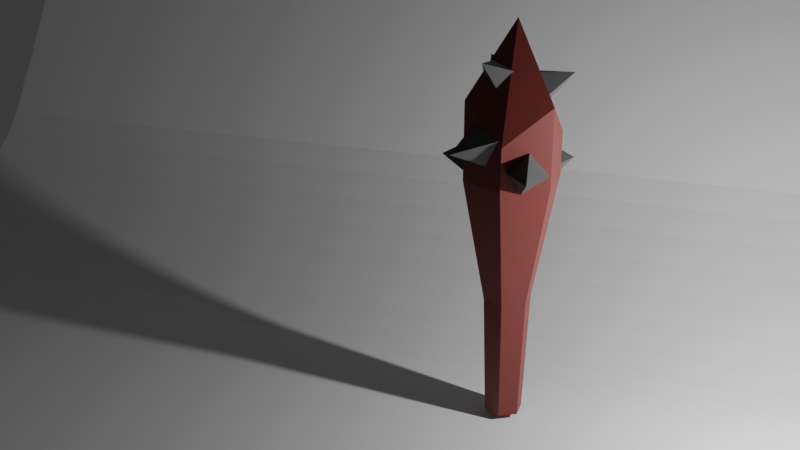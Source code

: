 # Source: spikey_club.blend  (saved by Blender 4.2.67; exported with 4.5.12 LTS)
import bpy
from mathutils import Matrix  # noqa: F401  (used for matrix-valued properties, if any)

bpy.ops.wm.read_factory_settings(use_empty=True)
scene = bpy.context.scene
scene.name = 'Scene'

# ---- collections
col_collection = bpy.data.collections.new('Collection'); scene.collection.children.link(col_collection)

# ---- materials (node trees are filled in below, after node groups)
mat_material_001 = bpy.data.materials.new('Material.001')
mat_material_002 = bpy.data.materials.new('Material.002')

# ---- material node trees
mat_material_001.use_nodes = True; mat_material_001.node_tree.nodes.clear()
_N = mat_material_001.node_tree.nodes; _L = mat_material_001.node_tree.links
n0 = _N.new('ShaderNodeBsdfPrincipled'); n0.name = 'Principled BSDF'; n0.location = (10, 300)
n0.inputs[0].default_value = (0.1845, 0.02807, 0.02364, 1.0)
n1 = _N.new('ShaderNodeOutputMaterial'); n1.name = 'Material Output'; n1.location = (300, 300)
_L.new(n0.outputs[0], n1.inputs[0])
n1.is_active_output = True
mat_material_002.use_nodes = True; mat_material_002.node_tree.nodes.clear()
_N = mat_material_002.node_tree.nodes; _L = mat_material_002.node_tree.links
n0 = _N.new('ShaderNodeBsdfPrincipled'); n0.name = 'Principled BSDF'; n0.location = (10, 300)
n0.inputs[0].default_value = (0.07617, 0.07617, 0.07617, 1.0)
n1 = _N.new('ShaderNodeOutputMaterial'); n1.name = 'Material Output'; n1.location = (300, 300)
_L.new(n0.outputs[0], n1.inputs[0])
n1.is_active_output = True

# ---- world
world_world = bpy.data.worlds.new('World'); scene.world = world_world
world_world.use_nodes = True; world_world.node_tree.nodes.clear()
_N = world_world.node_tree.nodes; _L = world_world.node_tree.links
n0 = _N.new('ShaderNodeOutputWorld'); n0.name = 'World Output'; n0.location = (300, 300)
n1 = _N.new('ShaderNodeBackground'); n1.name = 'Background'; n1.location = (10, 300)
n1.inputs[0].default_value = (0.05088, 0.05088, 0.05088, 1.0)
_L.new(n1.outputs[0], n0.inputs[0])
n0.is_active_output = True
world_world.color = (0.05088, 0.05088, 0.05088)
world_world.sun_shadow_jitter_overblur = 0.0

# ---- cameras
cam_camera = bpy.data.cameras.new('Camera')
cam_camera.clip_end = 100.0
cam_camera.ortho_scale = 7.314

# ---- lights
light_light = bpy.data.lights.new('Light', 'POINT')
light_light.energy = 1000.0
light_light.shadow_soft_size = 0.1

# ---- meshes
me_cylinder = bpy.data.meshes.new('Cylinder')
me_cylinder.from_pydata([(0.0, 0.5019, -1.412), (0.0, 1.0, 1.0), (0.4346, 0.2509, -1.412), (0.866, 0.5, 0.5865), (0.4346, -0.2509, -1.412), (0.866, -0.5, 1.0), (0.0, -0.5019, -1.412), (0.0, -1.0, 0.5865), (-0.4346, -0.2509, -1.412), (-0.866, -0.5, 1.0), (-0.4346, 0.2509, -1.412), (-0.866, 0.5, 0.5865), (0.0, 1.0, 0.07254), (0.866, 0.5, 0.07254), (0.866, -0.5, 0.07254), (0.0, -1.0, 0.07254), (-0.866, -0.5, 0.07254), (-0.866, 0.5, 0.07254), (0.0, 0.4025, -2.897), (0.3486, 0.2013, -2.897), (0.3486, -0.2013, -2.897), (0.0, -0.4025, -2.897), (-0.3486, -0.2013, -2.897), (-0.3486, 0.2013, -2.897), (0.0, 0.0, 1.882)], [], [(12, 1, 3, 13), (13, 3, 5, 14), (14, 5, 7, 15), (15, 7, 9, 16), (3, 1, 24), (16, 9, 11, 17), (17, 11, 1, 12), (2, 4, 20, 19), (10, 17, 12, 0), (8, 16, 17, 10), (6, 15, 16, 8), (4, 14, 15, 6), (2, 13, 14, 4), (0, 12, 13, 2), (18, 19, 20, 21, 22, 23), (8, 10, 23, 22), (0, 2, 19, 18), (4, 6, 21, 20), (10, 0, 18, 23), (6, 8, 22, 21), (11, 9, 24), (7, 5, 24), (9, 7, 24), (5, 3, 24), (1, 11, 24)])
_uv = me_cylinder.uv_layers.new(name='UVMap')
_uv.uv.foreach_set('vector', [1.0, 0.7157, 1.0, 1.0, 0.8333, 1.0, 0.8333, 0.7157, 0.8333, 0.7157, 0.8333, 1.0, 0.6667, 1.0, 0.6667, 0.7157, 0.6667, 0.7157, 0.6667, 1.0, 0.5, 1.0, 0.5, 0.7157, 0.5, 0.7157, 0.5, 1.0, 0.3333, 1.0, 0.3333, 0.7157, 0.4578, 0.37, 0.25, 0.49, 0.25, 0.25, 0.3333, 0.7157, 0.3333, 1.0, 0.1667, 1.0, 0.1667, 0.7157, 0.1667, 0.7157, 0.1667, 1.0, -8.941e-08, 1.0, -8.941e-08, 0.7157, 0.8333, 0.5, 0.6667, 0.5, 0.6667, 0.5, 0.8333, 0.5, 0.1667, 0.5, 0.1667, 0.7157, -8.941e-08, 0.7157, -8.941e-08, 0.5, 0.3333, 0.5, 0.3333, 0.7157, 0.1667, 0.7157, 0.1667, 0.5, 0.5, 0.5, 0.5, 0.7157, 0.3333, 0.7157, 0.3333, 0.5, 0.6667, 0.5, 0.6667, 0.7157, 0.5, 0.7157, 0.5, 0.5, 0.8333, 0.5, 0.8333, 0.7157, 0.6667, 0.7157, 0.6667, 0.5, 1.0, 0.5, 1.0, 0.7157, 0.8333, 0.7157, 0.8333, 0.5, 0.75, 0.49, 0.9578, 0.37, 0.9578, 0.13, 0.75, 0.01, 0.5422, 0.13, 0.5422, 0.37, 0.3333, 0.5, 0.1667, 0.5, 0.1667, 0.5, 0.3333, 0.5, 1.0, 0.5, 0.8333, 0.5, 0.8333, 0.5, 1.0, 0.5, 0.6667, 0.5, 0.5, 0.5, 0.5, 0.5, 0.6667, 0.5, 0.1667, 0.5, -8.941e-08, 0.5, -8.941e-08, 0.5, 0.1667, 0.5, 0.5, 0.5, 0.3333, 0.5, 0.3333, 0.5, 0.5, 0.5, 0.04215, 0.37, 0.04215, 0.13, 0.25, 0.25, 0.25, 0.01, 0.4578, 0.13, 0.25, 0.25, 0.04215, 0.13, 0.25, 0.01, 0.25, 0.25, 0.4578, 0.13, 0.4578, 0.37, 0.25, 0.25, 0.25, 0.49, 0.04215, 0.37, 0.25, 0.25])
me_cylinder.materials.append(mat_material_001)
me_cylinder.update()
me_cone_002 = bpy.data.meshes.new('Cone.002')
me_cone_002.from_pydata([(-1.49e-07, 1.0, -0.4036), (1.0, 1.37e-07, -0.4036), (-1.49e-07, -1.0, -0.4036), (-1.0, 1.37e-07, -0.4036), (-1.49e-07, 1.966e-07, 1.596)], [], [(0, 4, 1), (1, 4, 2), (0, 1, 2, 3), (2, 4, 3), (3, 4, 0)])
_uv = me_cone_002.uv_layers.new(name='UVMap')
_uv.uv.foreach_set('vector', [0.25, 0.49, 0.25, 0.25, 0.49, 0.25, 0.49, 0.25, 0.25, 0.25, 0.25, 0.01, 0.75, 0.49, 0.99, 0.25, 0.75, 0.01, 0.51, 0.25, 0.25, 0.01, 0.25, 0.25, 0.01, 0.25, 0.01, 0.25, 0.25, 0.25, 0.25, 0.49])
me_cone_002.materials.append(mat_material_002)
me_cone_002.update()
me_cone_003 = bpy.data.meshes.new('Cone.003')
me_cone_003.from_pydata([(0.02636, 0.8332, -0.5754), (1.021, -0.1326, -0.2579), (0.01702, -1.108, -0.02707), (-0.9776, -0.1419, -0.3445), (-0.04544, 0.2875, 1.638)], [], [(0, 4, 1), (1, 4, 2), (2, 4, 3), (3, 4, 0)])
_uv = me_cone_003.uv_layers.new(name='UVMap')
_uv.uv.foreach_set('vector', [0.25, 0.49, 0.25, 0.25, 0.49, 0.25, 0.49, 0.25, 0.25, 0.25, 0.25, 0.01, 0.25, 0.01, 0.25, 0.25, 0.01, 0.25, 0.01, 0.25, 0.25, 0.25, 0.25, 0.49])
me_cone_003.materials.append(mat_material_002)
me_cone_003.update()
me_cone_004 = bpy.data.meshes.new('Cone.004')
me_cone_004.from_pydata([(0.02636, 0.8332, -0.5754), (1.021, -0.1326, -0.2579), (0.01702, -1.108, -0.02707), (-0.9776, -0.1419, -0.3445), (-0.04544, 0.2875, 1.638)], [], [(0, 4, 1), (1, 4, 2), (0, 1, 2, 3), (2, 4, 3), (3, 4, 0)])
_uv = me_cone_004.uv_layers.new(name='UVMap')
_uv.uv.foreach_set('vector', [0.25, 0.49, 0.25, 0.25, 0.49, 0.25, 0.49, 0.25, 0.25, 0.25, 0.25, 0.01, 0.75, 0.49, 0.99, 0.25, 0.75, 0.01, 0.51, 0.25, 0.25, 0.01, 0.25, 0.25, 0.01, 0.25, 0.01, 0.25, 0.25, 0.25, 0.25, 0.49])
me_cone_004.materials.append(mat_material_002)
me_cone_004.update()
me_cone_005 = bpy.data.meshes.new('Cone.005')
me_cone_005.from_pydata([(0.02636, 0.8332, -0.5754), (1.021, -0.1326, -0.2579), (0.01702, -1.108, -0.02707), (-0.9776, -0.1419, -0.3445), (-0.04544, 0.2875, 1.638)], [], [(0, 4, 1), (1, 4, 2), (0, 1, 2, 3), (2, 4, 3), (3, 4, 0)])
_uv = me_cone_005.uv_layers.new(name='UVMap')
_uv.uv.foreach_set('vector', [0.25, 0.49, 0.25, 0.25, 0.49, 0.25, 0.49, 0.25, 0.25, 0.25, 0.25, 0.01, 0.75, 0.49, 0.99, 0.25, 0.75, 0.01, 0.51, 0.25, 0.25, 0.01, 0.25, 0.25, 0.01, 0.25, 0.01, 0.25, 0.25, 0.25, 0.25, 0.49])
me_cone_005.materials.append(mat_material_002)
me_cone_005.update()
me_cone_006 = bpy.data.meshes.new('Cone.006')
me_cone_006.from_pydata([(0.02636, 0.8332, -0.5754), (1.021, -0.1326, -0.2579), (0.01702, -1.108, -0.02707), (-0.9776, -0.1419, -0.3445), (-0.04544, 0.2875, 1.638)], [], [(0, 4, 1), (1, 4, 2), (2, 4, 3), (3, 4, 0)])
_uv = me_cone_006.uv_layers.new(name='UVMap')
_uv.uv.foreach_set('vector', [0.25, 0.49, 0.25, 0.25, 0.49, 0.25, 0.49, 0.25, 0.25, 0.25, 0.25, 0.01, 0.25, 0.01, 0.25, 0.25, 0.01, 0.25, 0.01, 0.25, 0.25, 0.25, 0.25, 0.49])
me_cone_006.materials.append(mat_material_002)
me_cone_006.update()
me_cone_007 = bpy.data.meshes.new('Cone.007')
me_cone_007.from_pydata([(0.02636, 0.8332, -0.5754), (1.021, -0.1326, -0.2579), (0.01702, -1.108, -0.02707), (-0.9776, -0.1419, -0.3445), (-0.04544, 0.2875, 1.638)], [], [(0, 4, 1), (1, 4, 2), (0, 1, 2, 3), (2, 4, 3), (3, 4, 0)])
_uv = me_cone_007.uv_layers.new(name='UVMap')
_uv.uv.foreach_set('vector', [0.25, 0.49, 0.25, 0.25, 0.49, 0.25, 0.49, 0.25, 0.25, 0.25, 0.25, 0.01, 0.75, 0.49, 0.99, 0.25, 0.75, 0.01, 0.51, 0.25, 0.25, 0.01, 0.25, 0.25, 0.01, 0.25, 0.01, 0.25, 0.25, 0.25, 0.25, 0.49])
me_cone_007.materials.append(mat_material_002)
me_cone_007.update()
me_cone_008 = bpy.data.meshes.new('Cone.008')
me_cone_008.from_pydata([(0.02636, 0.8332, -0.5754), (1.021, -0.1326, -0.2579), (0.01702, -1.108, -0.02707), (-0.9776, -0.1419, -0.3445), (-0.04544, 0.2875, 1.638)], [], [(0, 4, 1), (1, 4, 2), (0, 1, 2, 3), (2, 4, 3), (3, 4, 0)])
_uv = me_cone_008.uv_layers.new(name='UVMap')
_uv.uv.foreach_set('vector', [0.25, 0.49, 0.25, 0.25, 0.49, 0.25, 0.49, 0.25, 0.25, 0.25, 0.25, 0.01, 0.75, 0.49, 0.99, 0.25, 0.75, 0.01, 0.51, 0.25, 0.25, 0.01, 0.25, 0.25, 0.01, 0.25, 0.01, 0.25, 0.25, 0.25, 0.25, 0.49])
me_cone_008.materials.append(mat_material_002)
me_cone_008.update()
me_plane_001 = bpy.data.meshes.new('Plane.001')
me_plane_001.from_pydata([(-1.0, -1.0, 0.0), (1.0, -1.0, 0.0), (-1.0, 2.094, 1.457), (1.0, 2.094, 1.457), (-1.0, 0.353, 0.0), (-1.0, 1.429, 0.4843), (-1.0, 0.4875, 0.009305), (-1.0, 0.6333, 0.03686), (-1.0, 0.7848, 0.08161), (-1.0, 0.9362, 0.1418), (-1.0, 1.082, 0.2152), (-1.0, 1.216, 0.2989), (-1.0, 1.333, 0.3898), (1.0, 1.429, 0.4843), (1.0, 0.353, 0.0), (1.0, 1.333, 0.3898), (1.0, 1.216, 0.2989), (1.0, 1.082, 0.2152), (1.0, 0.9362, 0.1418), (1.0, 0.7848, 0.08161), (1.0, 0.6333, 0.03686), (1.0, 0.4875, 0.009305)], [], [(5, 13, 3, 2), (13, 5, 12, 15), (15, 12, 11, 16), (16, 11, 10, 17), (17, 10, 9, 18), (18, 9, 8, 19), (19, 8, 7, 20), (20, 7, 6, 21), (21, 6, 4, 14), (0, 1, 14, 4)])
_uv = me_plane_001.uv_layers.new(name='UVMap')
_uv.uv.foreach_set('vector', [0.0, 1.0, 1.0, 1.0, 1.0, 1.0, 0.0, 1.0, 1.0, 1.0, 0.0, 1.0, 0.0, 1.0, 1.0, 1.0, 1.0, 1.0, 0.0, 1.0, 0.0, 1.0, 1.0, 1.0, 1.0, 1.0, 0.0, 1.0, 0.0, 1.0, 1.0, 1.0, 1.0, 1.0, 0.0, 1.0, 0.0, 1.0, 1.0, 1.0, 1.0, 1.0, 0.0, 1.0, 0.0, 0.8924, 1.0, 0.8924, 1.0, 0.8924, 0.0, 0.8924, 0.0, 0.8166, 1.0, 0.8166, 1.0, 0.8166, 0.0, 0.8166, 0.0, 0.7437, 1.0, 0.7437, 1.0, 0.7437, 0.0, 0.7437, 0.0, 0.6765, 1.0, 0.6765, 0.0, 0.0, 1.0, 0.0, 1.0, 0.6765, 0.0, 0.6765])
me_plane_001.update()

# ---- objects
ob_light = bpy.data.objects.new('Light', light_light)
ob_camera = bpy.data.objects.new('Camera', cam_camera)
ob_cylinder = bpy.data.objects.new('Cylinder', me_cylinder)
ob_cone = bpy.data.objects.new('Cone', me_cone_002)
ob_cone_001 = bpy.data.objects.new('Cone.001', me_cone_003)
ob_cone_002 = bpy.data.objects.new('Cone.002', me_cone_004)
ob_cone_003 = bpy.data.objects.new('Cone.003', me_cone_005)
ob_cone_004 = bpy.data.objects.new('Cone.004', me_cone_006)
ob_cone_005 = bpy.data.objects.new('Cone.005', me_cone_007)
ob_cone_006 = bpy.data.objects.new('Cone.006', me_cone_008)
ob_plane = bpy.data.objects.new('Plane', me_plane_001)

# ---- transforms, parenting, visibility, modifiers, constraints
ob_light.location = (4.026, -0.8251, 3.282)
ob_light.rotation_euler = (0.6503, 0.05522, 1.866)
ob_light.lock_rotations_4d = False
ob_light.empty_display_type = 'ARROWS'
ob_light.color = (0.0, 0.0, 0.0, 0.0)
ob_light.lineart.crease_threshold = 0.0
ob_camera.location = (2.55, -11.57, 7.212)
ob_camera.rotation_euler = (1.188, 3.798e-07, 0.3234)
ob_camera.lock_rotations_4d = False
ob_camera.empty_display_type = 'ARROWS'
ob_camera.color = (0.0, 0.0, 0.0, 0.0)
ob_camera.display_type = 'WIRE'
ob_camera.lineart.crease_threshold = 0.0
ob_cylinder.location = (0.0, 0.0, 2.972)
ob_cylinder.scale = (0.5706, 0.5706, 1.0)
ob_cone.location = (0.2376, -0.04044, 4.117)
ob_cone.rotation_euler = (-1.04, 0.5288, -1.283)
ob_cone.scale = (0.3247, 0.3247, 0.2858)
ob_cone_001.location = (-0.4941, 0.06757, 3.194)
ob_cone_001.rotation_euler = (1.571, -1.411, -1.571)
ob_cone_001.scale = (0.2843, 0.2843, 0.2269)
ob_cone_002.location = (-0.1589, 0.279, 4.01)
ob_cone_002.rotation_euler = (2.83, -2.565, -3.041)
ob_cone_002.scale = (0.33, 0.33, 0.2634)
ob_cone_003.location = (0.3178, 0.3871, 3.139)
ob_cone_003.rotation_euler = (1.571, -1.411, -3.665)
ob_cone_003.scale = (0.2843, 0.2843, 0.2269)
ob_cone_004.location = (0.2181, -0.4446, 3.249)
ob_cone_004.rotation_euler = (-1.571, -1.731, -2.618)
ob_cone_004.scale = (0.2843, 0.2843, 0.2269)
ob_cone_005.location = (-0.2927, -0.4016, 3.509)
ob_cone_005.rotation_euler = (-4.712, -1.946, -0.5236)
ob_cone_005.scale = (0.2843, 0.2843, 0.2269)
ob_cone_006.location = (-0.1521, -0.1639, 4.241)
ob_cone_006.rotation_euler = (-3.432, -2.3, -1.462)
ob_cone_006.scale = (0.242, 0.242, 0.1932)
ob_plane.location = (-2.45, 0.0, 0.0)
ob_plane.scale = (7.773, 3.268, 3.268)

# ---- collection membership
col_collection.objects.link(ob_light)
col_collection.objects.link(ob_camera)
col_collection.objects.link(ob_cylinder)
col_collection.objects.link(ob_cone)
col_collection.objects.link(ob_cone_001)
col_collection.objects.link(ob_cone_002)
col_collection.objects.link(ob_cone_003)
col_collection.objects.link(ob_cone_004)
col_collection.objects.link(ob_cone_005)
col_collection.objects.link(ob_cone_006)
col_collection.objects.link(ob_plane)

# ---- scene / render settings (as saved in the file)
scene.camera = ob_camera
scene.frame_start = 1; scene.frame_end = 250; scene.frame_set(1)
scene.render.engine = 'CYCLES'
scene.render.image_settings.file_format = 'TIFF'
scene.render.image_settings.color_depth = '16'
scene.render.resolution_x = 2560
scene.render.resolution_y = 1440
scene.cycles.samples = 256
scene.cycles.max_bounces = 6
scene.cycles.diffuse_bounces = 3
scene.cycles.glossy_bounces = 3
scene.cycles.transmission_bounces = 4
scene.cycles.transparent_max_bounces = 4
bpy.context.view_layer.update()
